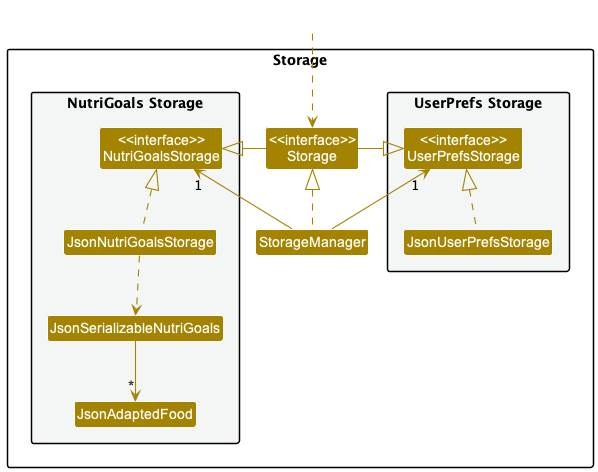

The diagram above was rendered by PlantUML. Its source (embedded in the PNG):
@startuml
!include style.puml
skinparam arrowThickness 1.1
skinparam arrowColor STORAGE_COLOR
skinparam classBackgroundColor STORAGE_COLOR

package Storage{

package "UserPrefs Storage" #F4F6F6{
Class "<<interface>>\nUserPrefsStorage" as UserPrefsStorage
Class JsonUserPrefsStorage
}

Class "<<interface>>\nStorage" as Storage
Class StorageManager

package "NutriGoals Storage" #F4F6F6{
Class "<<interface>>\nNutriGoalsStorage" as NutriGoalsStorage
Class JsonNutriGoalsStorage
Class JsonSerializableNutriGoals
Class JsonAdaptedFood
}

}

Class HiddenOutside #FFFFFF
HiddenOutside ..> Storage

StorageManager .up.|> Storage
StorageManager -up-> "1" UserPrefsStorage
StorageManager -up-> "1" NutriGoalsStorage

Storage -left-|> UserPrefsStorage
Storage -right-|> NutriGoalsStorage

JsonUserPrefsStorage .up.|> UserPrefsStorage
JsonNutriGoalsStorage .up.|> NutriGoalsStorage
JsonNutriGoalsStorage ..> JsonSerializableNutriGoals
JsonSerializableNutriGoals --> "*" JsonAdaptedFood

@enduml